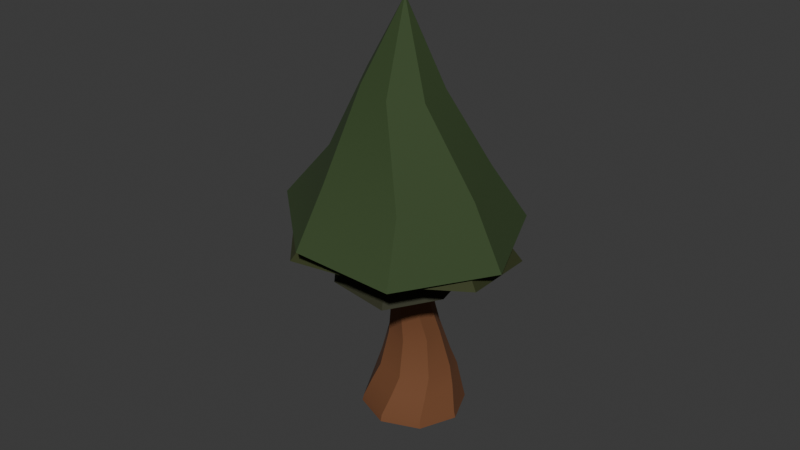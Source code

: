 # Source: tree_2_summer.blend  (saved by Blender 4.5.87; exported with 4.5.12 LTS)
import bpy
from mathutils import Matrix  # noqa: F401  (used for matrix-valued properties, if any)

bpy.ops.wm.read_factory_settings(use_empty=True)
scene = bpy.context.scene
scene.name = 'Scene'

# ---- collections
col_collection = bpy.data.collections.new('Collection'); scene.collection.children.link(col_collection)

# ---- materials (node trees are filled in below, after node groups)
mat_material_006 = bpy.data.materials.new('Material.006')
mat_material_004 = bpy.data.materials.new('Material.004')
mat_material_003 = bpy.data.materials.new('Material.003')
mat_material_005 = bpy.data.materials.new('Material.005')
mat_material_002 = bpy.data.materials.new('Material.002')

# ---- node groups
ng_smooth_by_angle_001 = bpy.data.node_groups.new('Smooth by Angle.001', 'GeometryNodeTree')
_s = ng_smooth_by_angle_001.interface.new_socket(name='Mesh', in_out='OUTPUT', socket_type='NodeSocketGeometry')
_s = ng_smooth_by_angle_001.interface.new_socket(name='Mesh', in_out='INPUT', socket_type='NodeSocketGeometry')
_s = ng_smooth_by_angle_001.interface.new_socket(name='Angle', in_out='INPUT', socket_type='NodeSocketFloat')
_s.subtype = 'ANGLE'
_s.default_value = 0.5236
_s.min_value = 0.0
_s.max_value = 3.142
_s.description = 'Maximum face angle for smooth edges'
_s = ng_smooth_by_angle_001.interface.new_socket(name='Ignore Sharpness', in_out='INPUT', socket_type='NodeSocketBool')
_s.force_non_field = True
ng_smooth_by_angle_001.description = 'Set the sharpness of mesh edges based on the angle between the neighboring faces'
ng_smooth_by_angle_001.is_modifier = True
_N = ng_smooth_by_angle_001.nodes; _L = ng_smooth_by_angle_001.links
n0 = _N.new('GeometryNodeSetShadeSmooth'); n0.name = 'Set Shade Smooth'; n0.location = (120, -80)
n0.domain = 'EDGE'
n1 = _N.new('GeometryNodeSetShadeSmooth'); n1.name = 'Set Shade Smooth.001'; n1.location = (300, -80)
n2 = _N.new('NodeGroupOutput'); n2.name = 'Group Output'; n2.location = (480, -80)
n3 = _N.new('GeometryNodeInputMeshEdgeAngle'); n3.name = 'Edge Angle'; n3.location = (-440, -240)
n4 = _N.new('NodeGroupInput'); n4.name = 'Group Input'; n4.location = (-80, -80)
n5 = _N.new('GeometryNodeInputEdgeSmooth'); n5.name = 'Is Edge Smooth'; n5.location = (-260, -120)
n6 = _N.new('GeometryNodeInputShadeSmooth'); n6.name = 'Is Shade Smooth'; n6.location = (-440, -397)
n7 = _N.new('FunctionNodeCompare'); n7.name = 'Compare'; n7.location = (-260, -260)
n7.operation = 'LESS_EQUAL'
n7.inputs[6].default_value = (0.0, 0.0, 0.0, 0.0)
n7.inputs[7].default_value = (0.0, 0.0, 0.0, 0.0)
n8 = _N.new('FunctionNodeBooleanMath'); n8.name = 'Boolean Math.001'; n8.location = (-80, -260)
n9 = _N.new('NodeGroupInput'); n9.name = 'Group Input.001'; n9.location = (-440, -329)
n10 = _N.new('NodeGroupInput'); n10.name = 'Group Input.002'; n10.location = (-259, -189)
n11 = _N.new('FunctionNodeBooleanMath'); n11.name = 'Boolean Math'; n11.location = (-80, -149)
n11.operation = 'OR'
n12 = _N.new('FunctionNodeBooleanMath'); n12.name = 'Boolean Math.002'; n12.location = (-260, -380)
n12.operation = 'OR'
n13 = _N.new('NodeGroupInput'); n13.name = 'Group Input.003'; n13.location = (-440, -460)
_L.new(n3.outputs[0], n7.inputs[0])
_L.new(n1.outputs[0], n2.inputs[0])
_L.new(n9.outputs[1], n7.inputs[1])
_L.new(n7.outputs[0], n8.inputs[0])
_L.new(n4.outputs[0], n0.inputs[0])
_L.new(n0.outputs[0], n1.inputs[0])
_L.new(n8.outputs[0], n0.inputs[2])
_L.new(n10.outputs[2], n11.inputs[1])
_L.new(n5.outputs[0], n11.inputs[0])
_L.new(n11.outputs[0], n0.inputs[1])
_L.new(n13.outputs[2], n12.inputs[1])
_L.new(n6.outputs[0], n12.inputs[0])
_L.new(n12.outputs[0], n8.inputs[1])
n2.is_active_output = True

# ---- material node trees
mat_material_006.use_nodes = True; mat_material_006.node_tree.nodes.clear()
_N = mat_material_006.node_tree.nodes; _L = mat_material_006.node_tree.links
n0 = _N.new('ShaderNodeBsdfPrincipled'); n0.name = 'Principled BSDF'; n0.location = (-200, 100)
n0.inputs[0].default_value = (0.1701, 0.06343, 0.02241, 1.0)
n0.inputs[2].default_value = 0.8538
n1 = _N.new('ShaderNodeOutputMaterial'); n1.name = 'Material Output'; n1.location = (200, 100)
_L.new(n0.outputs[0], n1.inputs[0])
n1.is_active_output = True
mat_material_004.use_nodes = True; mat_material_004.node_tree.nodes.clear()
_N = mat_material_004.node_tree.nodes; _L = mat_material_004.node_tree.links
n0 = _N.new('ShaderNodeBsdfPrincipled'); n0.name = 'Principled BSDF'; n0.location = (-200, 100)
n0.inputs[0].default_value = (0.02281, 0.02475, 0.00821, 1.0)
n0.inputs[2].default_value = 0.7923
n1 = _N.new('ShaderNodeOutputMaterial'); n1.name = 'Material Output'; n1.location = (200, 100)
_L.new(n0.outputs[0], n1.inputs[0])
n1.is_active_output = True
mat_material_003.use_nodes = True; mat_material_003.node_tree.nodes.clear()
_N = mat_material_003.node_tree.nodes; _L = mat_material_003.node_tree.links
n0 = _N.new('ShaderNodeBsdfPrincipled'); n0.name = 'Principled BSDF'; n0.location = (-200, 100)
n0.inputs[0].default_value = (0.03938, 0.05744, 0.01743, 1.0)
n0.inputs[2].default_value = 0.7462
n1 = _N.new('ShaderNodeOutputMaterial'); n1.name = 'Material Output'; n1.location = (200, 100)
_L.new(n0.outputs[0], n1.inputs[0])
n1.is_active_output = True
mat_material_005.use_nodes = True; mat_material_005.node_tree.nodes.clear()
_N = mat_material_005.node_tree.nodes; _L = mat_material_005.node_tree.links
n0 = _N.new('ShaderNodeBsdfPrincipled'); n0.name = 'Principled BSDF'; n0.location = (-200, 100)
n0.inputs[0].default_value = (0.03183, 0.04021, 0.008331, 1.0)
n0.inputs[2].default_value = 0.8385
n1 = _N.new('ShaderNodeOutputMaterial'); n1.name = 'Material Output'; n1.location = (200, 100)
_L.new(n0.outputs[0], n1.inputs[0])
n1.is_active_output = True
mat_material_002.use_nodes = True; mat_material_002.node_tree.nodes.clear()
_N = mat_material_002.node_tree.nodes; _L = mat_material_002.node_tree.links
n0 = _N.new('ShaderNodeBsdfPrincipled'); n0.name = 'Principled BSDF'; n0.location = (-200, 100)
n0.inputs[0].default_value = (0.03346, 0.06303, 0.01682, 1.0)
n0.inputs[2].default_value = 0.8615
n1 = _N.new('ShaderNodeOutputMaterial'); n1.name = 'Material Output'; n1.location = (200, 100)
_L.new(n0.outputs[0], n1.inputs[0])
n1.is_active_output = True

# ---- world
world_world = bpy.data.worlds.new('World'); scene.world = world_world
world_world.use_nodes = True; world_world.node_tree.nodes.clear()
_N = world_world.node_tree.nodes; _L = world_world.node_tree.links
n0 = _N.new('ShaderNodeOutputWorld'); n0.name = 'World Output'; n0.location = (200, 100)
n1 = _N.new('ShaderNodeBackground'); n1.name = 'Background'; n1.location = (-200, 100)
n1.inputs[0].default_value = (0.05088, 0.05088, 0.05088, 1.0)
_L.new(n1.outputs[0], n0.inputs[0])
n0.is_active_output = True
world_world.color = (0.05088, 0.05088, 0.05088)
world_world.sun_shadow_jitter_overblur = 0.0

# ---- meshes
me_cylinder_001 = bpy.data.meshes.new('Cylinder.001')
me_cylinder_001.from_pydata([(0.0, 0.5, -0.5), (-0.0474, 0.4367, -0.1973), (0.3536, 0.3536, -0.5), (0.2685, 0.3466, -0.2146), (0.5, 0.0, -0.5), (0.4271, 0.06119, -0.2549), (0.3536, -0.3536, -0.5), (0.3356, -0.2523, -0.2946), (0.0, -0.5, -0.5), (0.0474, -0.4102, -0.3104), (-0.3536, -0.3536, -0.5), (-0.2685, -0.3201, -0.2931), (-0.5, 0.0, -0.5), (-0.4271, -0.03473, -0.2528), (-0.3536, 0.3536, -0.5), (-0.3356, 0.2787, -0.2131), (0.196, 0.3332, -0.08065), (-0.08007, 0.3781, -0.06838), (0.3588, 0.1066, -0.1036), (0.313, -0.1689, -0.1238), (0.08542, -0.3319, -0.1295), (-0.1906, -0.2869, -0.1172), (-0.3535, -0.06027, -0.09422), (-0.3077, 0.2152, -0.074), (1.185e-08, 0.5152, -0.5619), (0.3643, 0.3643, -0.5619), (0.5152, 0.0, -0.5619), (0.3643, -0.3643, -0.5619), (1.185e-08, -0.5152, -0.5619), (-0.3643, -0.3643, -0.5619), (-0.5152, 0.0, -0.5619), (-0.3643, 0.3643, -0.5619), (0.122, 0.2407, 0.2568), (-0.07417, 0.2625, 0.2655), (0.2448, 0.08694, 0.2406), (0.2383, -0.1088, 0.2264), (0.06802, -0.2572, 0.2224), (-0.1339, -0.2253, 0.2311), (-0.251, -0.05628, 0.2473), (-0.2286, 0.1395, 0.2615), (0.1795, 0.01713, 0.7176), (0.04685, 0.06074, 0.7421), (0.2398, -0.1069, 0.6851), (0.1925, -0.2388, 0.6634), (0.06522, -0.3012, 0.6654), (-0.06742, -0.2576, 0.6898), (-0.1277, -0.1335, 0.7224), (-0.08041, -0.001655, 0.744), (0.2691, -0.2741, 1.205), (0.1969, -0.1765, 1.207), (0.2512, -0.3941, 1.2), (0.1537, -0.4663, 1.195), (0.03356, -0.4483, 1.194), (-0.03871, -0.3507, 1.196), (-0.02081, -0.2307, 1.201), (0.07677, -0.1585, 1.205), (0.2467, -0.3641, 1.386), (0.1988, -0.2705, 1.374), (0.2148, -0.4647, 1.397), (0.1218, -0.5133, 1.399), (0.02218, -0.4815, 1.393), (-0.02574, -0.3878, 1.381), (0.006124, -0.2873, 1.371), (0.09912, -0.2387, 1.368), (0.2252, -0.3961, 1.499), (0.1967, -0.3096, 1.499), (0.185, -0.4778, 1.496), (0.09966, -0.507, 1.493), (0.01917, -0.4666, 1.491), (-0.00931, -0.3801, 1.492), (0.0309, -0.2984, 1.495), (0.1163, -0.2692, 1.498)], [], [(0, 1, 3, 2), (2, 3, 5, 4), (4, 5, 7, 6), (6, 7, 9, 8), (8, 9, 11, 10), (10, 11, 13, 12), (13, 11, 21, 22), (12, 13, 15, 14), (14, 15, 1, 0), (2, 4, 26, 25), (21, 20, 36, 37), (9, 7, 19, 20), (15, 13, 22, 23), (5, 3, 16, 18), (11, 9, 20, 21), (1, 15, 23, 17), (3, 1, 17, 16), (7, 5, 18, 19), (24, 25, 26, 27, 28, 29, 30, 31), (8, 10, 29, 28), (14, 0, 24, 31), (0, 2, 25, 24), (4, 6, 27, 26), (10, 12, 30, 29), (6, 8, 28, 27), (12, 14, 31, 30), (38, 37, 45, 46), (19, 18, 34, 35), (16, 17, 33, 32), (17, 23, 39, 33), (22, 21, 37, 38), (20, 19, 35, 36), (18, 16, 32, 34), (23, 22, 38, 39), (40, 41, 49, 48), (36, 35, 43, 44), (34, 32, 40, 42), (39, 38, 46, 47), (37, 36, 44, 45), (35, 34, 42, 43), (32, 33, 41, 40), (33, 39, 47, 41), (49, 55, 63, 57), (41, 47, 55, 49), (46, 45, 53, 54), (44, 43, 51, 52), (42, 40, 48, 50), (47, 46, 54, 55), (45, 44, 52, 53), (43, 42, 50, 51), (59, 58, 66, 67), (54, 53, 61, 62), (52, 51, 59, 60), (50, 48, 56, 58), (55, 54, 62, 63), (53, 52, 60, 61), (51, 50, 58, 59), (48, 49, 57, 56), (64, 65, 71, 70, 69, 68, 67, 66), (56, 57, 65, 64), (57, 63, 71, 65), (62, 61, 69, 70), (60, 59, 67, 68), (58, 56, 64, 66), (63, 62, 70, 71), (61, 60, 68, 69)])
me_cylinder_001.polygons.foreach_set('use_smooth', [True] * 66)
_uv = me_cylinder_001.uv_layers.new(name='UVMap')
_uv.uv.foreach_set('vector', [1.0, 0.5, 1.0, 1.0, 0.875, 1.0, 0.875, 0.5, 0.875, 0.5, 0.875, 1.0, 0.75, 1.0, 0.75, 0.5, 0.75, 0.5, 0.75, 1.0, 0.625, 1.0, 0.625, 0.5, 0.625, 0.5, 0.625, 1.0, 0.5, 1.0, 0.5, 0.5, 0.5, 0.5, 0.5, 1.0, 0.375, 1.0, 0.375, 0.5, 0.375, 0.5, 0.375, 1.0, 0.25, 1.0, 0.25, 0.5, 0.25, 1.0, 0.375, 1.0, 0.375, 1.0, 0.25, 1.0, 0.25, 0.5, 0.25, 1.0, 0.125, 1.0, 0.125, 0.5, 0.125, 0.5, 0.125, 1.0, 0.0, 1.0, 0.0, 0.5, 0.875, 0.5, 0.75, 0.5, 0.75, 0.5, 0.875, 0.5, 0.375, 1.0, 0.5, 1.0, 0.5, 1.0, 0.375, 1.0, 0.5, 1.0, 0.625, 1.0, 0.625, 1.0, 0.5, 1.0, 0.125, 1.0, 0.25, 1.0, 0.25, 1.0, 0.125, 1.0, 0.75, 1.0, 0.875, 1.0, 0.875, 1.0, 0.75, 1.0, 0.375, 1.0, 0.5, 1.0, 0.5, 1.0, 0.375, 1.0, 0.0, 1.0, 0.125, 1.0, 0.125, 1.0, 0.0, 1.0, 0.875, 1.0, 1.0, 1.0, 1.0, 1.0, 0.875, 1.0, 0.625, 1.0, 0.75, 1.0, 0.75, 1.0, 0.625, 1.0, 0.75, 0.49, 0.9197, 0.4197, 0.99, 0.25, 0.9197, 0.08029, 0.75, 0.01, 0.5803, 0.08029, 0.51, 0.25, 0.5803, 0.4197, 0.5, 0.5, 0.375, 0.5, 0.375, 0.5, 0.5, 0.5, 0.125, 0.5, 0.0, 0.5, 0.0, 0.5, 0.125, 0.5, 1.0, 0.5, 0.875, 0.5, 0.875, 0.5, 1.0, 0.5, 0.75, 0.5, 0.625, 0.5, 0.625, 0.5, 0.75, 0.5, 0.375, 0.5, 0.25, 0.5, 0.25, 0.5, 0.375, 0.5, 0.625, 0.5, 0.5, 0.5, 0.5, 0.5, 0.625, 0.5, 0.25, 0.5, 0.125, 0.5, 0.125, 0.5, 0.25, 0.5, 0.25, 1.0, 0.375, 1.0, 0.375, 1.0, 0.25, 1.0, 0.625, 1.0, 0.75, 1.0, 0.75, 1.0, 0.625, 1.0, 0.875, 1.0, 1.0, 1.0, 1.0, 1.0, 0.875, 1.0, 0.0, 1.0, 0.125, 1.0, 0.125, 1.0, 0.0, 1.0, 0.25, 1.0, 0.375, 1.0, 0.375, 1.0, 0.25, 1.0, 0.5, 1.0, 0.625, 1.0, 0.625, 1.0, 0.5, 1.0, 0.75, 1.0, 0.875, 1.0, 0.875, 1.0, 0.75, 1.0, 0.125, 1.0, 0.25, 1.0, 0.25, 1.0, 0.125, 1.0, 0.875, 1.0, 1.0, 1.0, 1.0, 1.0, 0.875, 1.0, 0.5, 1.0, 0.625, 1.0, 0.625, 1.0, 0.5, 1.0, 0.75, 1.0, 0.875, 1.0, 0.875, 1.0, 0.75, 1.0, 0.125, 1.0, 0.25, 1.0, 0.25, 1.0, 0.125, 1.0, 0.375, 1.0, 0.5, 1.0, 0.5, 1.0, 0.375, 1.0, 0.625, 1.0, 0.75, 1.0, 0.75, 1.0, 0.625, 1.0, 0.875, 1.0, 1.0, 1.0, 1.0, 1.0, 0.875, 1.0, 0.0, 1.0, 0.125, 1.0, 0.125, 1.0, 0.0, 1.0, 0.0, 1.0, 0.125, 1.0, 0.125, 1.0, 0.0, 1.0, 0.0, 1.0, 0.125, 1.0, 0.125, 1.0, 0.0, 1.0, 0.25, 1.0, 0.375, 1.0, 0.375, 1.0, 0.25, 1.0, 0.5, 1.0, 0.625, 1.0, 0.625, 1.0, 0.5, 1.0, 0.75, 1.0, 0.875, 1.0, 0.875, 1.0, 0.75, 1.0, 0.125, 1.0, 0.25, 1.0, 0.25, 1.0, 0.125, 1.0, 0.375, 1.0, 0.5, 1.0, 0.5, 1.0, 0.375, 1.0, 0.625, 1.0, 0.75, 1.0, 0.75, 1.0, 0.625, 1.0, 0.625, 1.0, 0.75, 1.0, 0.75, 1.0, 0.625, 1.0, 0.25, 1.0, 0.375, 1.0, 0.375, 1.0, 0.25, 1.0, 0.5, 1.0, 0.625, 1.0, 0.625, 1.0, 0.5, 1.0, 0.75, 1.0, 0.875, 1.0, 0.875, 1.0, 0.75, 1.0, 0.125, 1.0, 0.25, 1.0, 0.25, 1.0, 0.125, 1.0, 0.375, 1.0, 0.5, 1.0, 0.5, 1.0, 0.375, 1.0, 0.625, 1.0, 0.75, 1.0, 0.75, 1.0, 0.625, 1.0, 0.875, 1.0, 1.0, 1.0, 1.0, 1.0, 0.875, 1.0, 0.4197, 0.4197, 0.25, 0.49, 0.08029, 0.4197, 0.01, 0.25, 0.08029, 0.08029, 0.25, 0.01, 0.4197, 0.08029, 0.49, 0.25, 0.875, 1.0, 1.0, 1.0, 1.0, 1.0, 0.875, 1.0, 0.0, 1.0, 0.125, 1.0, 0.125, 1.0, 0.0, 1.0, 0.25, 1.0, 0.375, 1.0, 0.375, 1.0, 0.25, 1.0, 0.5, 1.0, 0.625, 1.0, 0.625, 1.0, 0.5, 1.0, 0.75, 1.0, 0.875, 1.0, 0.875, 1.0, 0.75, 1.0, 0.125, 1.0, 0.25, 1.0, 0.25, 1.0, 0.125, 1.0, 0.375, 1.0, 0.5, 1.0, 0.5, 1.0, 0.375, 1.0])
me_cylinder_001.materials.append(mat_material_006)
me_cylinder_001.update()
me_cone_002 = bpy.data.meshes.new('Cone.002')
me_cone_002.from_pydata([(0.0, 1.0, -1.0), (0.8504, 0.6235, -1.0), (0.9749, -0.2225, -1.0), (0.4339, -0.901, -1.0), (-0.4339, -0.901, -1.0), (-0.9749, -0.2225, -1.0), (-0.7818, 0.6235, -1.0), (0.0, 0.0, 1.0), (0.006734, 0.9634, -1.0), (-0.7608, 0.6054, -1.0), (-0.948, -0.216, -1.0), (-0.4238, -0.8759, -1.0), (0.4209, -0.8759, -1.0), (0.9428, -0.2184, -1.0), (0.7579, 0.6077, -1.0), (-0.05363, 0.553, -0.9966), (-0.5357, 0.3281, -0.9966), (-0.6533, -0.1878, -0.9966), (-0.3241, -0.6023, -0.9966), (0.2065, -0.6023, -0.9966), (0.5343, -0.1892, -0.9966), (0.4182, 0.3296, -0.9966), (0.0001031, 1.332, -1.361), (1.042, 0.8308, -1.361), (1.206, -0.2962, -1.45), (0.5781, -1.2, -1.447), (-0.5478, -1.175, -1.302), (-1.327, -0.3137, -1.456), (-1.041, 0.8226, -1.265), (0.009073, 1.284, -1.361), (-1.013, 0.7988, -1.269), (-1.292, -0.3028, -1.454), (-0.5366, -1.142, -1.312), (0.5608, -1.167, -1.44), (1.165, -0.2906, -1.438), (1.01, 0.8097, -1.361)], [], [(0, 7, 1), (1, 7, 2), (2, 7, 3), (3, 7, 4), (4, 7, 5), (12, 13, 34, 33), (5, 7, 6), (6, 7, 0), (1, 2, 24, 23), (12, 11, 18, 19), (19, 18, 17, 16, 15, 21, 20), (10, 9, 16, 17), (8, 14, 21, 15), (13, 12, 19, 20), (11, 10, 17, 18), (9, 8, 15, 16), (14, 13, 20, 21), (22, 29, 30, 28), (27, 31, 32, 26), (5, 6, 28, 27), (13, 14, 35, 34), (2, 3, 25, 24), (14, 8, 29, 35), (6, 0, 22, 28), (8, 9, 30, 29), (3, 4, 26, 25), (0, 1, 23, 22), (9, 10, 31, 30), (10, 11, 32, 31), (4, 5, 27, 26), (11, 12, 33, 32), (28, 30, 31, 27), (26, 32, 33, 25), (25, 33, 34, 24), (35, 23, 24, 34), (29, 22, 23, 35)])
me_cone_002.polygons.foreach_set('use_smooth', [True] * 36)
_uv = me_cone_002.uv_layers.new(name='UVMap')
_uv.uv.foreach_set('vector', [0.25, 0.49, 0.25, 0.25, 0.4376, 0.3996, 0.4376, 0.3996, 0.25, 0.25, 0.484, 0.1966, 0.484, 0.1966, 0.25, 0.25, 0.3541, 0.03377, 0.3541, 0.03377, 0.25, 0.25, 0.1459, 0.03377, 0.1459, 0.03377, 0.25, 0.25, 0.01602, 0.1966, 0.851, 0.03978, 0.9763, 0.1976, 0.9763, 0.1976, 0.851, 0.03978, 0.01602, 0.1966, 0.25, 0.25, 0.06236, 0.3996, 0.06236, 0.3996, 0.25, 0.25, 0.25, 0.49, 0.4376, 0.3996, 0.484, 0.1966, 0.484, 0.1966, 0.4376, 0.3996, 0.851, 0.03978, 0.6483, 0.03978, 0.6483, 0.03978, 0.851, 0.03978, 0.851, 0.03978, 0.6483, 0.03978, 0.5225, 0.1982, 0.5674, 0.3953, 0.7516, 0.4812, 0.9319, 0.3958, 0.9763, 0.1976, 0.5225, 0.1982, 0.5674, 0.3953, 0.5674, 0.3953, 0.5225, 0.1982, 0.7516, 0.4812, 0.9319, 0.3958, 0.9319, 0.3958, 0.7516, 0.4812, 0.9763, 0.1976, 0.851, 0.03978, 0.851, 0.03978, 0.9763, 0.1976, 0.6483, 0.03978, 0.5225, 0.1982, 0.5225, 0.1982, 0.6483, 0.03978, 0.5674, 0.3953, 0.7516, 0.4812, 0.7516, 0.4812, 0.5674, 0.3953, 0.9319, 0.3958, 0.9763, 0.1976, 0.9763, 0.1976, 0.9319, 0.3958, 0.75, 0.49, 0.7516, 0.4812, 0.5674, 0.3953, 0.5624, 0.3996, 0.516, 0.1966, 0.5225, 0.1982, 0.6483, 0.03978, 0.6459, 0.03377, 0.01602, 0.1966, 0.06236, 0.3996, 0.06236, 0.3996, 0.01602, 0.1966, 0.9763, 0.1976, 0.9319, 0.3958, 0.9319, 0.3958, 0.9763, 0.1976, 0.484, 0.1966, 0.3541, 0.03377, 0.3541, 0.03377, 0.484, 0.1966, 0.9319, 0.3958, 0.7516, 0.4812, 0.7516, 0.4812, 0.9319, 0.3958, 0.06236, 0.3996, 0.25, 0.49, 0.25, 0.49, 0.06236, 0.3996, 0.7516, 0.4812, 0.5674, 0.3953, 0.5674, 0.3953, 0.7516, 0.4812, 0.3541, 0.03377, 0.1459, 0.03377, 0.1459, 0.03377, 0.3541, 0.03377, 0.25, 0.49, 0.4376, 0.3996, 0.4376, 0.3996, 0.25, 0.49, 0.5674, 0.3953, 0.5225, 0.1982, 0.5225, 0.1982, 0.5674, 0.3953, 0.5225, 0.1982, 0.6483, 0.03978, 0.6483, 0.03978, 0.5225, 0.1982, 0.1459, 0.03377, 0.01602, 0.1966, 0.01602, 0.1966, 0.1459, 0.03377, 0.6483, 0.03978, 0.851, 0.03978, 0.851, 0.03978, 0.6483, 0.03978, 0.5624, 0.3996, 0.5674, 0.3953, 0.5225, 0.1982, 0.516, 0.1966, 0.6459, 0.03377, 0.6483, 0.03978, 0.851, 0.03978, 0.8541, 0.03377, 0.8541, 0.03377, 0.851, 0.03978, 0.9763, 0.1976, 0.984, 0.1966, 0.9319, 0.3958, 0.9376, 0.3996, 0.984, 0.1966, 0.9763, 0.1976, 0.7516, 0.4812, 0.75, 0.49, 0.9376, 0.3996, 0.9319, 0.3958])
me_cone_002.materials.append(mat_material_004)
me_cone_002.update()
me_cone_003 = bpy.data.meshes.new('Cone.003')
me_cone_003.from_pydata([(0.0, 1.0, -1.0), (0.8504, 0.6235, -1.0), (0.9749, -0.2225, -1.0), (0.4339, -0.901, -1.0), (-0.4339, -0.901, -1.0), (-0.9749, -0.2225, -1.0), (-0.7818, 0.6235, -1.0), (0.0, 0.0, 1.0), (0.006734, 0.9634, -1.0), (-0.7608, 0.6054, -1.0), (-0.948, -0.216, -1.0), (-0.4238, -0.8759, -1.0), (0.4209, -0.8759, -1.0), (0.9428, -0.2184, -1.0), (0.7579, 0.6077, -1.0), (-0.05363, 0.553, -0.9966), (-0.5357, 0.3281, -0.9966), (-0.6533, -0.1878, -0.9966), (-0.3241, -0.6023, -0.9966), (0.2065, -0.6023, -0.9966), (0.5343, -0.1892, -0.9966), (0.4182, 0.3296, -0.9966), (0.0001031, 1.332, -1.361), (1.042, 0.8308, -1.361), (1.206, -0.2962, -1.45), (0.5781, -1.2, -1.447), (-0.5478, -1.175, -1.302), (-1.327, -0.3137, -1.456), (-1.041, 0.8226, -1.265), (0.009073, 1.284, -1.361), (-1.013, 0.7988, -1.269), (-1.292, -0.3028, -1.454), (-0.5366, -1.142, -1.312), (0.5608, -1.167, -1.44), (1.165, -0.2906, -1.438), (1.01, 0.8097, -1.361)], [], [(0, 7, 1), (1, 7, 2), (2, 7, 3), (3, 7, 4), (4, 7, 5), (12, 13, 34, 33), (5, 7, 6), (6, 7, 0), (1, 2, 24, 23), (12, 11, 18, 19), (19, 18, 17, 16, 15, 21, 20), (10, 9, 16, 17), (8, 14, 21, 15), (13, 12, 19, 20), (11, 10, 17, 18), (9, 8, 15, 16), (14, 13, 20, 21), (22, 29, 30, 28), (27, 31, 32, 26), (5, 6, 28, 27), (13, 14, 35, 34), (2, 3, 25, 24), (14, 8, 29, 35), (6, 0, 22, 28), (8, 9, 30, 29), (3, 4, 26, 25), (0, 1, 23, 22), (9, 10, 31, 30), (10, 11, 32, 31), (4, 5, 27, 26), (11, 12, 33, 32), (28, 30, 31, 27), (26, 32, 33, 25), (25, 33, 34, 24), (35, 23, 24, 34), (29, 22, 23, 35)])
me_cone_003.polygons.foreach_set('use_smooth', [True] * 36)
_uv = me_cone_003.uv_layers.new(name='UVMap')
_uv.uv.foreach_set('vector', [0.25, 0.49, 0.25, 0.25, 0.4376, 0.3996, 0.4376, 0.3996, 0.25, 0.25, 0.484, 0.1966, 0.484, 0.1966, 0.25, 0.25, 0.3541, 0.03377, 0.3541, 0.03377, 0.25, 0.25, 0.1459, 0.03377, 0.1459, 0.03377, 0.25, 0.25, 0.01602, 0.1966, 0.851, 0.03978, 0.9763, 0.1976, 0.9763, 0.1976, 0.851, 0.03978, 0.01602, 0.1966, 0.25, 0.25, 0.06236, 0.3996, 0.06236, 0.3996, 0.25, 0.25, 0.25, 0.49, 0.4376, 0.3996, 0.484, 0.1966, 0.484, 0.1966, 0.4376, 0.3996, 0.851, 0.03978, 0.6483, 0.03978, 0.6483, 0.03978, 0.851, 0.03978, 0.851, 0.03978, 0.6483, 0.03978, 0.5225, 0.1982, 0.5674, 0.3953, 0.7516, 0.4812, 0.9319, 0.3958, 0.9763, 0.1976, 0.5225, 0.1982, 0.5674, 0.3953, 0.5674, 0.3953, 0.5225, 0.1982, 0.7516, 0.4812, 0.9319, 0.3958, 0.9319, 0.3958, 0.7516, 0.4812, 0.9763, 0.1976, 0.851, 0.03978, 0.851, 0.03978, 0.9763, 0.1976, 0.6483, 0.03978, 0.5225, 0.1982, 0.5225, 0.1982, 0.6483, 0.03978, 0.5674, 0.3953, 0.7516, 0.4812, 0.7516, 0.4812, 0.5674, 0.3953, 0.9319, 0.3958, 0.9763, 0.1976, 0.9763, 0.1976, 0.9319, 0.3958, 0.75, 0.49, 0.7516, 0.4812, 0.5674, 0.3953, 0.5624, 0.3996, 0.516, 0.1966, 0.5225, 0.1982, 0.6483, 0.03978, 0.6459, 0.03377, 0.01602, 0.1966, 0.06236, 0.3996, 0.06236, 0.3996, 0.01602, 0.1966, 0.9763, 0.1976, 0.9319, 0.3958, 0.9319, 0.3958, 0.9763, 0.1976, 0.484, 0.1966, 0.3541, 0.03377, 0.3541, 0.03377, 0.484, 0.1966, 0.9319, 0.3958, 0.7516, 0.4812, 0.7516, 0.4812, 0.9319, 0.3958, 0.06236, 0.3996, 0.25, 0.49, 0.25, 0.49, 0.06236, 0.3996, 0.7516, 0.4812, 0.5674, 0.3953, 0.5674, 0.3953, 0.7516, 0.4812, 0.3541, 0.03377, 0.1459, 0.03377, 0.1459, 0.03377, 0.3541, 0.03377, 0.25, 0.49, 0.4376, 0.3996, 0.4376, 0.3996, 0.25, 0.49, 0.5674, 0.3953, 0.5225, 0.1982, 0.5225, 0.1982, 0.5674, 0.3953, 0.5225, 0.1982, 0.6483, 0.03978, 0.6483, 0.03978, 0.5225, 0.1982, 0.1459, 0.03377, 0.01602, 0.1966, 0.01602, 0.1966, 0.1459, 0.03377, 0.6483, 0.03978, 0.851, 0.03978, 0.851, 0.03978, 0.6483, 0.03978, 0.5624, 0.3996, 0.5674, 0.3953, 0.5225, 0.1982, 0.516, 0.1966, 0.6459, 0.03377, 0.6483, 0.03978, 0.851, 0.03978, 0.8541, 0.03377, 0.8541, 0.03377, 0.851, 0.03978, 0.9763, 0.1976, 0.984, 0.1966, 0.9319, 0.3958, 0.9376, 0.3996, 0.984, 0.1966, 0.9763, 0.1976, 0.7516, 0.4812, 0.75, 0.49, 0.9376, 0.3996, 0.9319, 0.3958])
me_cone_003.materials.append(mat_material_003)
me_cone_003.update()
me_cone_004 = bpy.data.meshes.new('Cone.004')
me_cone_004.from_pydata([(0.0, 1.0, -1.0), (0.7818, 0.6235, -1.0), (0.9749, -0.2225, -1.0), (0.4339, -0.901, -1.0), (-0.4339, -0.901, -1.0), (-0.9749, -0.2225, -1.0), (-0.7818, 0.6235, -1.0), (0.0, 0.0, 0.6455), (0.4178, -0.8752, -1.0), (0.9444, -0.2153, -1.0), (0.7595, 0.6061, -1.0), (-0.001027, 0.9735, -1.0), (-0.7592, 0.6037, -1.0), (-0.9464, -0.2106, -1.0), (-0.4222, -0.8705, -1.0), (0.1338, -0.2807, -0.3723), (0.3034, -0.0682, -0.3723), (0.2438, 0.1963, -0.3723), (-0.001027, 0.3146, -0.3723), (-0.2451, 0.1955, -0.3723), (-0.3054, -0.0667, -0.3723), (-0.1366, -0.2792, -0.3723), (-0.06445, 1.379, -1.504), (1.216, 0.9712, -1.643), (1.406, -0.4135, -1.531), (0.6422, -1.248, -1.46), (-0.6417, -1.333, -1.57), (-1.441, -0.3296, -1.572), (-1.111, 0.971, -1.571), (0.6185, -1.216, -1.459), (1.363, -0.4027, -1.519), (1.184, 0.9507, -1.626), (-0.06647, 1.344, -1.486), (-1.086, 0.9397, -1.559), (-1.401, -0.312, -1.558), (-0.6245, -1.289, -1.561)], [], [(0, 7, 1), (1, 7, 2), (2, 7, 3), (3, 7, 4), (4, 7, 5), (14, 8, 29, 35), (5, 7, 6), (6, 7, 0), (15, 21, 20, 19, 18, 17, 16), (2, 3, 25, 24), (8, 14, 21, 15), (13, 12, 19, 20), (11, 10, 17, 18), (9, 8, 15, 16), (14, 13, 20, 21), (12, 11, 18, 19), (10, 9, 16, 17), (22, 32, 33, 28), (27, 34, 35, 26), (6, 0, 22, 28), (8, 9, 30, 29), (3, 4, 26, 25), (0, 1, 23, 22), (9, 10, 31, 30), (10, 11, 32, 31), (4, 5, 27, 26), (11, 12, 33, 32), (1, 2, 24, 23), (12, 13, 34, 33), (5, 6, 28, 27), (13, 14, 35, 34), (32, 22, 23, 31), (28, 33, 34, 27), (31, 23, 24, 30), (25, 29, 30, 24), (26, 35, 29, 25)])
me_cone_004.polygons.foreach_set('use_smooth', [True] * 36)
_uv = me_cone_004.uv_layers.new(name='UVMap')
_uv.uv.foreach_set('vector', [0.25, 0.49, 0.25, 0.25, 0.4376, 0.3996, 0.4376, 0.3996, 0.25, 0.25, 0.484, 0.1966, 0.484, 0.1966, 0.25, 0.25, 0.3541, 0.03377, 0.3541, 0.03377, 0.25, 0.25, 0.1459, 0.03377, 0.1459, 0.03377, 0.25, 0.25, 0.01602, 0.1966, 0.6487, 0.04107, 0.8503, 0.03995, 0.8503, 0.03995, 0.6487, 0.04107, 0.01602, 0.1966, 0.25, 0.25, 0.06236, 0.3996, 0.06236, 0.3996, 0.25, 0.25, 0.25, 0.49, 0.8503, 0.03995, 0.6487, 0.04107, 0.5229, 0.1994, 0.5678, 0.3949, 0.7498, 0.4836, 0.9323, 0.3955, 0.9766, 0.1983, 0.484, 0.1966, 0.3541, 0.03377, 0.3541, 0.03377, 0.484, 0.1966, 0.8503, 0.03995, 0.6487, 0.04107, 0.6487, 0.04107, 0.8503, 0.03995, 0.5229, 0.1994, 0.5678, 0.3949, 0.5678, 0.3949, 0.5229, 0.1994, 0.7498, 0.4836, 0.9323, 0.3955, 0.9323, 0.3955, 0.7498, 0.4836, 0.9766, 0.1983, 0.8503, 0.03995, 0.8503, 0.03995, 0.9766, 0.1983, 0.6487, 0.04107, 0.5229, 0.1994, 0.5229, 0.1994, 0.6487, 0.04107, 0.5678, 0.3949, 0.7498, 0.4836, 0.7498, 0.4836, 0.5678, 0.3949, 0.9323, 0.3955, 0.9766, 0.1983, 0.9766, 0.1983, 0.9323, 0.3955, 0.75, 0.49, 0.7498, 0.4836, 0.5678, 0.3949, 0.5624, 0.3996, 0.516, 0.1966, 0.5229, 0.1994, 0.6487, 0.04107, 0.6459, 0.03377, 0.06236, 0.3996, 0.25, 0.49, 0.25, 0.49, 0.06236, 0.3996, 0.8503, 0.03995, 0.9766, 0.1983, 0.9766, 0.1983, 0.8503, 0.03995, 0.3541, 0.03377, 0.1459, 0.03377, 0.1459, 0.03377, 0.3541, 0.03377, 0.25, 0.49, 0.4376, 0.3996, 0.4376, 0.3996, 0.25, 0.49, 0.9766, 0.1983, 0.9323, 0.3955, 0.9323, 0.3955, 0.9766, 0.1983, 0.9323, 0.3955, 0.7498, 0.4836, 0.7498, 0.4836, 0.9323, 0.3955, 0.1459, 0.03377, 0.01602, 0.1966, 0.01602, 0.1966, 0.1459, 0.03377, 0.7498, 0.4836, 0.5678, 0.3949, 0.5678, 0.3949, 0.7498, 0.4836, 0.4376, 0.3996, 0.484, 0.1966, 0.484, 0.1966, 0.4376, 0.3996, 0.5678, 0.3949, 0.5229, 0.1994, 0.5229, 0.1994, 0.5678, 0.3949, 0.01602, 0.1966, 0.06236, 0.3996, 0.06236, 0.3996, 0.01602, 0.1966, 0.5229, 0.1994, 0.6487, 0.04107, 0.6487, 0.04107, 0.5229, 0.1994, 0.7498, 0.4836, 0.75, 0.49, 0.9376, 0.3996, 0.9323, 0.3955, 0.5624, 0.3996, 0.5678, 0.3949, 0.5229, 0.1994, 0.516, 0.1966, 0.9323, 0.3955, 0.9376, 0.3996, 0.984, 0.1966, 0.9766, 0.1983, 0.8541, 0.03377, 0.8503, 0.03995, 0.9766, 0.1983, 0.984, 0.1966, 0.6459, 0.03377, 0.6487, 0.04107, 0.8503, 0.03995, 0.8541, 0.03377])
me_cone_004.materials.append(mat_material_005)
me_cone_004.update()
me_cone_005 = bpy.data.meshes.new('Cone.005')
me_cone_005.from_pydata([(0.05908, 1.126, -1.002), (0.7818, 0.6235, -1.0), (0.9749, -0.2225, -1.0), (0.4339, -0.901, -1.0), (-0.4339, -0.901, -1.0), (-1.024, -0.2028, -0.9824), (-0.8333, 0.72, -1.021), (0.4178, -0.8752, -1.0), (0.9444, -0.2153, -1.0), (0.7595, 0.6061, -1.0), (-0.001027, 0.9735, -1.0), (-0.7592, 0.6037, -1.0), (-0.9464, -0.2106, -1.0), (-0.4222, -0.8705, -1.0), (0.1338, -0.2807, -0.3723), (0.3034, -0.0682, -0.3723), (0.2438, 0.1963, -0.3723), (-0.001027, 0.3146, -0.3723), (-0.2451, 0.1955, -0.3723), (-0.3054, -0.0667, -0.3723), (-0.1366, -0.2792, -0.3723), (-0.1553, 1.627, -1.531), (1.205, 1.005, -1.645), (1.406, -0.4135, -1.531), (0.6422, -1.248, -1.46), (-0.6417, -1.333, -1.57), (-1.449, -0.3036, -1.567), (-1.127, 1.025, -1.61), (0.6185, -1.216, -1.459), (1.363, -0.4027, -1.519), (1.172, 0.9857, -1.628), (-0.1529, 1.592, -1.513), (-1.098, 0.9987, -1.596), (-1.409, -0.285, -1.553), (-0.6245, -1.289, -1.561), (-0.2173, 0.4743, -0.1693), (-0.4171, 0.09023, -0.1791), (-0.2352, -0.3251, -0.1736), (0.1498, -0.4816, -0.1537), (0.4893, -0.2045, -0.1368), (0.5516, 0.2332, -0.1391), (0.2138, 0.5379, -0.1515), (0.1467, 0.0134, 0.6495), (0.1416, 0.01443, 0.6493), (0.1382, 0.01087, 0.6493), (0.139, 0.005417, 0.6495), (0.1434, 0.002165, 0.6497), (0.1482, 0.003566, 0.6498), (0.1496, 0.008566, 0.6497)], [], [(13, 7, 28, 34), (14, 20, 19, 18, 17, 16, 15), (2, 3, 24, 23), (7, 13, 20, 14), (12, 11, 18, 19), (10, 9, 16, 17), (8, 7, 14, 15), (13, 12, 19, 20), (11, 10, 17, 18), (9, 8, 15, 16), (21, 31, 32, 27), (26, 33, 34, 25), (6, 0, 21, 27), (7, 8, 29, 28), (3, 4, 25, 24), (0, 1, 22, 21), (8, 9, 30, 29), (9, 10, 31, 30), (4, 5, 26, 25), (10, 11, 32, 31), (1, 2, 23, 22), (11, 12, 33, 32), (5, 6, 27, 26), (12, 13, 34, 33), (31, 21, 22, 30), (27, 32, 33, 26), (30, 22, 23, 29), (24, 28, 29, 23), (25, 34, 28, 24), (40, 41, 42, 48), (6, 35, 41, 0), (0, 41, 40, 1), (1, 40, 39, 2), (2, 39, 38, 3), (3, 38, 37, 4), (4, 37, 36, 5), (5, 36, 35, 6), (43, 44, 45, 46, 47, 48, 42), (38, 39, 47, 46), (36, 37, 45, 44), (41, 35, 43, 42), (39, 40, 48, 47), (37, 38, 46, 45), (35, 36, 44, 43)])
me_cone_005.polygons.foreach_set('use_smooth', [True] * 44)
_uv = me_cone_005.uv_layers.new(name='UVMap')
_uv.uv.foreach_set('vector', [0.6487, 0.04107, 0.8503, 0.03995, 0.8503, 0.03995, 0.6487, 0.04107, 0.8503, 0.03995, 0.6487, 0.04107, 0.5229, 0.1994, 0.5678, 0.3949, 0.7498, 0.4836, 0.9323, 0.3955, 0.9766, 0.1983, 0.484, 0.1966, 0.3541, 0.03377, 0.3541, 0.03377, 0.484, 0.1966, 0.8503, 0.03995, 0.6487, 0.04107, 0.6487, 0.04107, 0.8503, 0.03995, 0.5229, 0.1994, 0.5678, 0.3949, 0.5678, 0.3949, 0.5229, 0.1994, 0.7498, 0.4836, 0.9323, 0.3955, 0.9323, 0.3955, 0.7498, 0.4836, 0.9766, 0.1983, 0.8503, 0.03995, 0.8503, 0.03995, 0.9766, 0.1983, 0.6487, 0.04107, 0.5229, 0.1994, 0.5229, 0.1994, 0.6487, 0.04107, 0.5678, 0.3949, 0.7498, 0.4836, 0.7498, 0.4836, 0.5678, 0.3949, 0.9323, 0.3955, 0.9766, 0.1983, 0.9766, 0.1983, 0.9323, 0.3955, 0.75, 0.49, 0.7498, 0.4836, 0.5678, 0.3949, 0.5624, 0.3996, 0.516, 0.1966, 0.5229, 0.1994, 0.6487, 0.04107, 0.6459, 0.03377, 0.06236, 0.3996, 0.25, 0.49, 0.25, 0.49, 0.06236, 0.3996, 0.8503, 0.03995, 0.9766, 0.1983, 0.9766, 0.1983, 0.8503, 0.03995, 0.3541, 0.03377, 0.1459, 0.03377, 0.1459, 0.03377, 0.3541, 0.03377, 0.25, 0.49, 0.4376, 0.3996, 0.4376, 0.3996, 0.25, 0.49, 0.9766, 0.1983, 0.9323, 0.3955, 0.9323, 0.3955, 0.9766, 0.1983, 0.9323, 0.3955, 0.7498, 0.4836, 0.7498, 0.4836, 0.9323, 0.3955, 0.1459, 0.03377, 0.01602, 0.1966, 0.01602, 0.1966, 0.1459, 0.03377, 0.7498, 0.4836, 0.5678, 0.3949, 0.5678, 0.3949, 0.7498, 0.4836, 0.4376, 0.3996, 0.484, 0.1966, 0.484, 0.1966, 0.4376, 0.3996, 0.5678, 0.3949, 0.5229, 0.1994, 0.5229, 0.1994, 0.5678, 0.3949, 0.01602, 0.1966, 0.06236, 0.3996, 0.06236, 0.3996, 0.01602, 0.1966, 0.5229, 0.1994, 0.6487, 0.04107, 0.6487, 0.04107, 0.5229, 0.1994, 0.7498, 0.4836, 0.75, 0.49, 0.9376, 0.3996, 0.9323, 0.3955, 0.5624, 0.3996, 0.5678, 0.3949, 0.5229, 0.1994, 0.516, 0.1966, 0.9323, 0.3955, 0.9376, 0.3996, 0.984, 0.1966, 0.9766, 0.1983, 0.8541, 0.03377, 0.8503, 0.03995, 0.9766, 0.1983, 0.984, 0.1966, 0.6459, 0.03377, 0.6487, 0.04107, 0.8503, 0.03995, 0.8541, 0.03377, 0.3409, 0.3225, 0.25, 0.3663, 0.25, 0.3663, 0.3409, 0.3225, 0.06236, 0.3996, 0.1591, 0.3225, 0.25, 0.3663, 0.25, 0.49, 0.25, 0.49, 0.25, 0.3663, 0.3409, 0.3225, 0.4376, 0.3996, 0.4376, 0.3996, 0.3409, 0.3225, 0.3634, 0.2241, 0.484, 0.1966, 0.484, 0.1966, 0.3634, 0.2241, 0.3005, 0.1452, 0.3541, 0.03377, 0.3541, 0.03377, 0.3005, 0.1452, 0.1995, 0.1452, 0.1459, 0.03377, 0.1459, 0.03377, 0.1995, 0.1452, 0.1366, 0.2241, 0.01602, 0.1966, 0.01602, 0.1966, 0.1366, 0.2241, 0.1591, 0.3225, 0.06236, 0.3996, 0.1591, 0.3225, 0.1366, 0.2241, 0.1995, 0.1452, 0.3005, 0.1452, 0.3634, 0.2241, 0.3409, 0.3225, 0.25, 0.3663, 0.3005, 0.1452, 0.3634, 0.2241, 0.3634, 0.2241, 0.3005, 0.1452, 0.1366, 0.2241, 0.1995, 0.1452, 0.1995, 0.1452, 0.1366, 0.2241, 0.25, 0.3663, 0.1591, 0.3225, 0.1591, 0.3225, 0.25, 0.3663, 0.3634, 0.2241, 0.3409, 0.3225, 0.3409, 0.3225, 0.3634, 0.2241, 0.1995, 0.1452, 0.3005, 0.1452, 0.3005, 0.1452, 0.1995, 0.1452, 0.1591, 0.3225, 0.1366, 0.2241, 0.1366, 0.2241, 0.1591, 0.3225])
me_cone_005.materials.append(mat_material_002)
me_cone_005.update()

# ---- objects
ob_cylinder = bpy.data.objects.new('Cylinder', me_cylinder_001)
ob_cone = bpy.data.objects.new('Cone', me_cone_002)
ob_cone_001 = bpy.data.objects.new('Cone.001', me_cone_003)
ob_cone_002 = bpy.data.objects.new('Cone.002', me_cone_004)
ob_cone_003 = bpy.data.objects.new('Cone.003', me_cone_005)

# ---- transforms, parenting, visibility, modifiers, constraints
ob_cylinder.parent = ob_cone
ob_cylinder.matrix_parent_inverse = Matrix(((3.084, -0.04338, 0.03118, 17.61), (0.04134, 3.078, 0.1938, 15.98), (-0.03384, -0.1933, 3.078, -5.745), (0.0, -0.0, -0.0, 1.0)))
ob_cylinder.location = (-5.875, -4.953, 0.3166)
ob_cylinder.scale = (0.6523, 0.6388, 0.6791)
_m = ob_cylinder.modifiers.new('Smooth by Angle.001', 'NODES')
_m.node_group = ng_smooth_by_angle_001
_m.use_pin_to_last = True
_m.show_group_selector = False
ob_cone.location = (0.0, 0.0, 1.505)
ob_cone.rotation_euler = (0.06286, -0.01011, -0.01406)
ob_cone.scale = (0.3242, 0.3242, 0.3242)
_m = ob_cone.modifiers.new('Smooth by Angle.001', 'NODES')
_m.node_group = ng_smooth_by_angle_001
_m.use_pin_to_last = True
_m.show_group_selector = False
ob_cone_001.parent = ob_cone
ob_cone_001.matrix_parent_inverse = Matrix(((3.084, -0.04338, 0.03118, 17.61), (0.04134, 3.078, 0.1938, 15.98), (-0.03384, -0.1933, 3.078, -5.745), (0.0, -0.0, -0.0, 1.0)))
ob_cone_001.location = (-5.798, -5.138, 1.646)
ob_cone_001.rotation_euler = (0.06286, -0.01011, -2.762)
ob_cone_001.scale = (0.3612, 0.3612, 0.3612)
_m = ob_cone_001.modifiers.new('Smooth by Angle.001', 'NODES')
_m.node_group = ng_smooth_by_angle_001
_m.use_pin_to_last = True
_m.show_group_selector = False
ob_cone_002.parent = ob_cone
ob_cone_002.matrix_parent_inverse = Matrix(((3.084, -0.04338, 0.03118, 17.61), (0.04134, 3.078, 0.1938, 15.98), (-0.03384, -0.1933, 3.078, -5.745), (0.0, -0.0, -0.0, 1.0)))
ob_cone_002.location = (-5.798, -5.158, 1.936)
ob_cone_002.rotation_euler = (-0.05964, -0.0, 0.0)
ob_cone_002.scale = (0.4866, 0.4246, 0.4866)
_m = ob_cone_002.modifiers.new('Smooth by Angle.001', 'NODES')
_m.node_group = ng_smooth_by_angle_001
_m.use_pin_to_last = True
_m.show_group_selector = False
ob_cone_003.parent = ob_cone
ob_cone_003.matrix_parent_inverse = Matrix(((3.084, -0.04338, 0.03118, 17.61), (0.04134, 3.078, 0.1938, 15.98), (-0.03384, -0.1933, 3.078, -5.745), (0.0, -0.0, -0.0, 1.0)))
ob_cone_003.location = (-5.729, -5.176, 2.263)
ob_cone_003.rotation_euler = (-0.02835, -0.09517, -3.486)
ob_cone_003.scale = (0.5244, 0.4572, 0.5867)
_m = ob_cone_003.modifiers.new('Smooth by Angle.001', 'NODES')
_m.node_group = ng_smooth_by_angle_001
_m.use_pin_to_last = True
_m.show_group_selector = False

# ---- collection membership
col_collection.objects.link(ob_cylinder)
col_collection.objects.link(ob_cone)
col_collection.objects.link(ob_cone_001)
col_collection.objects.link(ob_cone_002)
col_collection.objects.link(ob_cone_003)

# ---- scene / render settings (as saved in the file)
scene.frame_start = 1; scene.frame_end = 250; scene.frame_set(1)
scene.render.engine = 'BLENDER_EEVEE_NEXT'
scene.render.bake_bias = 0.0
scene.render.bake_samples = 0
scene.cycles.sampling_pattern = 'TABULATED_SOBOL'
scene.eevee.use_volume_custom_range = False
bpy.context.view_layer.update()

# ---- added for rendering (the .blend has no active camera and no usable light): camera, sun
cam_auto = bpy.data.cameras.new('AutoCamera')
cam_auto.lens = 50.0
cam_auto.sensor_width = 36.0
cam_auto.clip_end = 1000.0
ob_auto_camera = bpy.data.objects.new('AutoCamera', cam_auto)
scene.collection.objects.link(ob_auto_camera)
ob_auto_camera.location = (3.63237, -4.3374, 4.24099)
ob_auto_camera.rotation_euler = (1.09748, -7.21219e-08, 0.694738)
scene.camera = ob_auto_camera
light_auto_sun = bpy.data.lights.new('AutoSun', 'SUN')
light_auto_sun.energy = 3.0
light_auto_sun.angle = 0.0523599
ob_auto_sun = bpy.data.objects.new('AutoSun', light_auto_sun)
scene.collection.objects.link(ob_auto_sun)
ob_auto_sun.rotation_euler = (0.872665, 0.174533, 0.523599)
bpy.context.view_layer.update()

